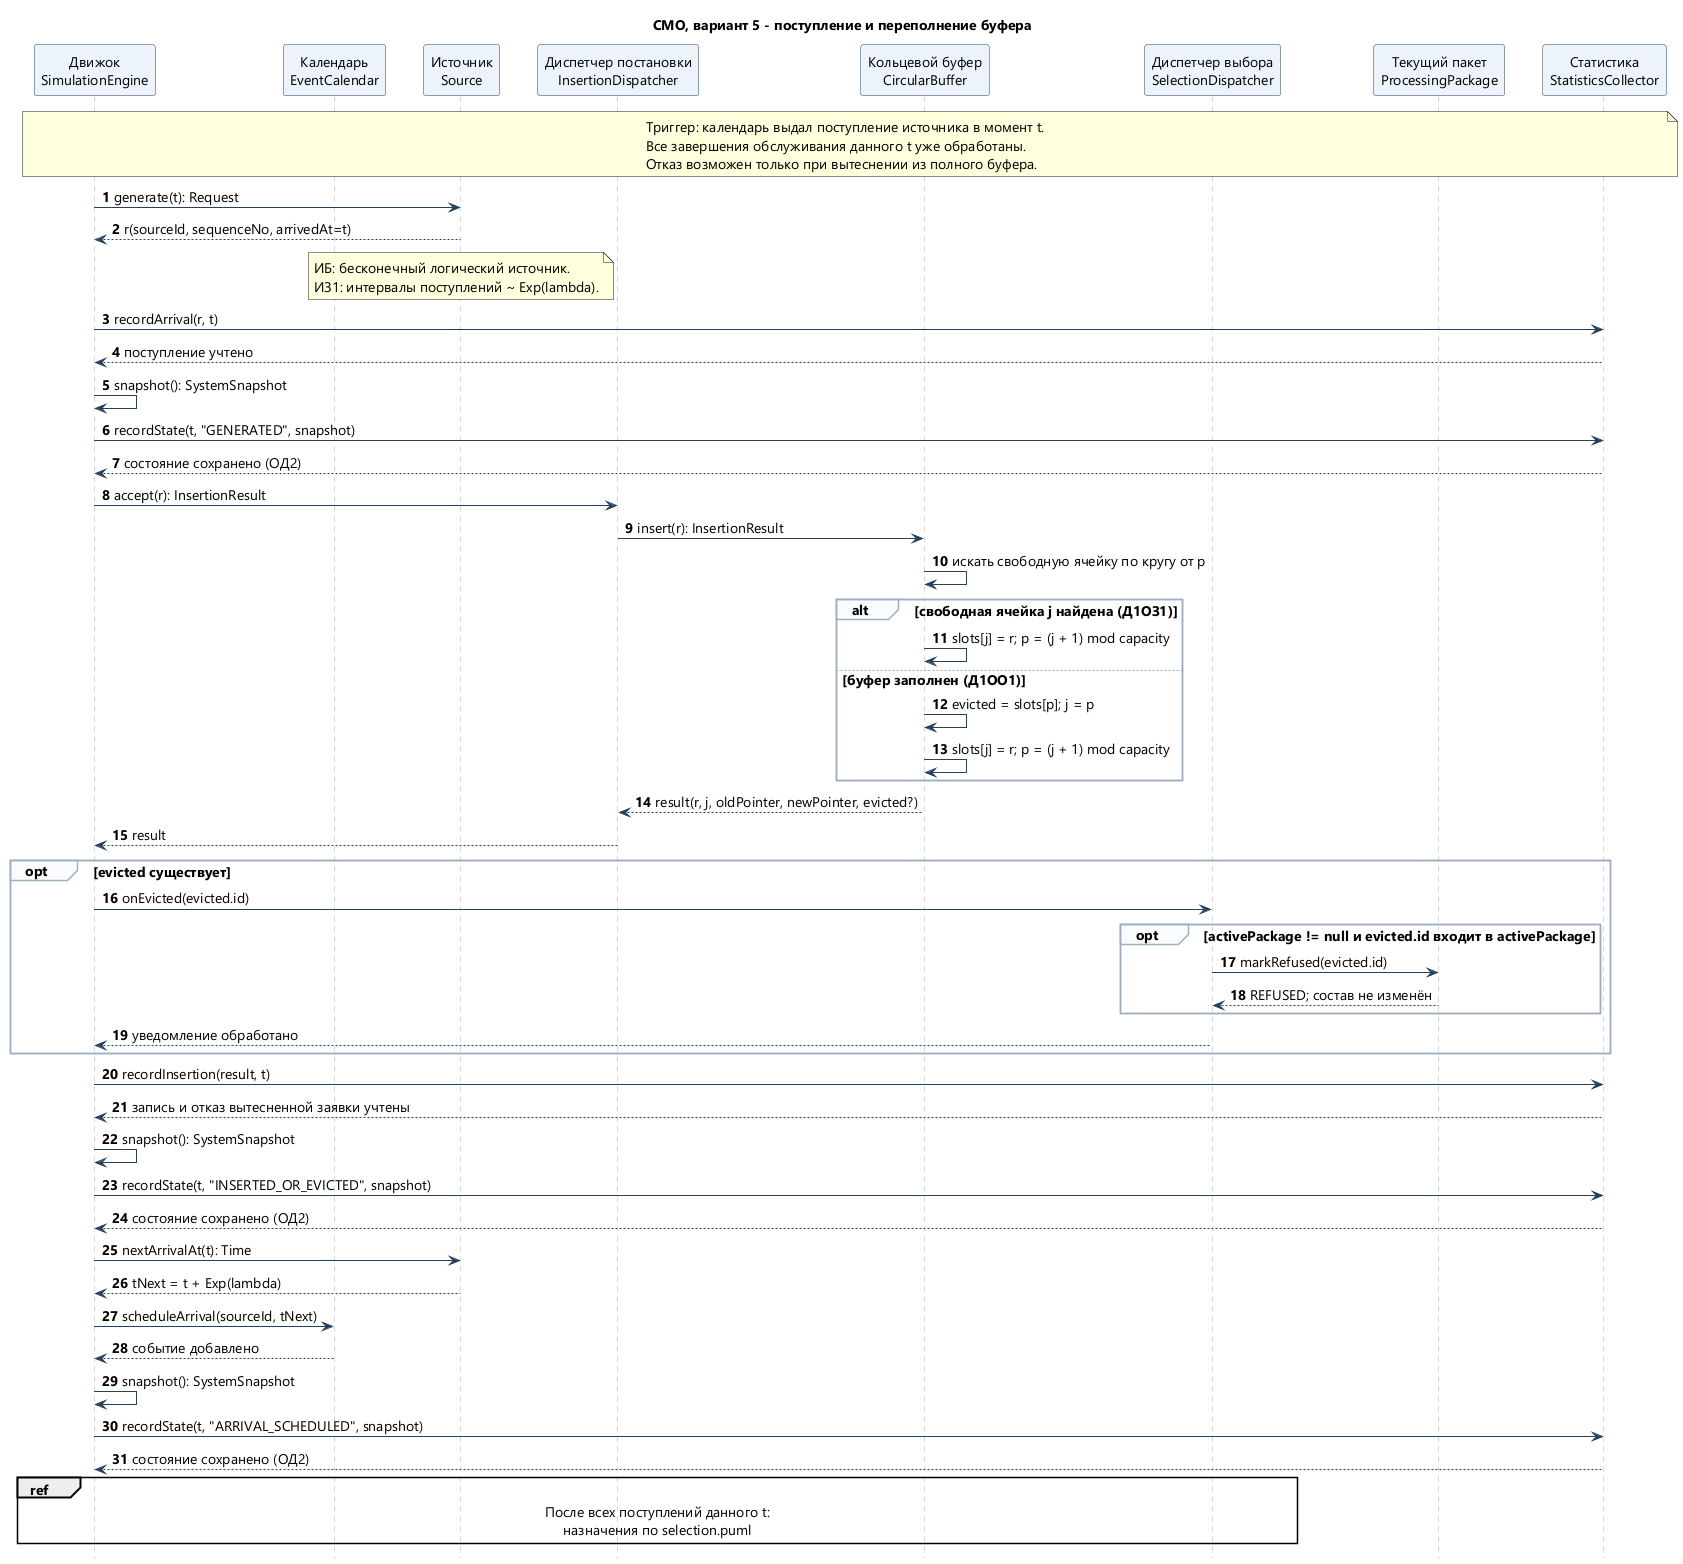

The diagram above was rendered by PlantUML. Its source (embedded in the PNG):
@startuml

skinparam defaultFontName Segoe UI
skinparam defaultFontSize 14
skinparam sequenceMessageAlign left
skinparam responseMessageBelowArrow true
skinparam ParticipantPadding 14
skinparam maxMessageSize 310
skinparam sequence {
 ArrowColor #25415D
 LifeLineBorderColor #9FAEBF
 ParticipantBackgroundColor #EDF3FA
 ParticipantBorderColor #25415D
 GroupBackgroundColor #FAFBFD
 GroupBorderColor #9FAEBF
}
hide footbox
autonumber

title СМО, вариант 5 - поступление и переполнение буфера
participant "Движок\nSimulationEngine" as E
participant "Календарь\nEventCalendar" as C
participant "Источник\nSource" as S
participant "Диспетчер постановки\nInsertionDispatcher" as I
participant "Кольцевой буфер\nCircularBuffer" as B
participant "Диспетчер выбора\nSelectionDispatcher" as D
participant "Текущий пакет\nProcessingPackage" as P
participant "Статистика\nStatisticsCollector" as T
note over E,T
Триггер: календарь выдал поступление источника в момент t.
Все завершения обслуживания данного t уже обработаны.
Отказ возможен только при вытеснении из полного буфера.
end note
E -> S: generate(t): Request
S --> E: r(sourceId, sequenceNo, arrivedAt=t)
note over S
ИБ: бесконечный логический источник.
ИЗ1: интервалы поступлений ~ Exp(lambda).
end note
E -> T: recordArrival(r, t)
T --> E: поступление учтено
E -> E: snapshot(): SystemSnapshot
E -> T: recordState(t, "GENERATED", snapshot)
T --> E: состояние сохранено (ОД2)
E -> I: accept(r): InsertionResult
I -> B: insert(r): InsertionResult
B -> B: искать свободную ячейку по кругу от p
alt свободная ячейка j найдена (Д1ОЗ1)
 B -> B: slots[j] = r; p = (j + 1) mod capacity
else буфер заполнен (Д1ОО1)
 B -> B: evicted = slots[p]; j = p
 B -> B: slots[j] = r; p = (j + 1) mod capacity
end
B --> I: result(r, j, oldPointer, newPointer, evicted?)
I --> E: result
opt evicted существует
 E -> D: onEvicted(evicted.id)
    opt activePackage != null и evicted.id входит в activePackage
  D -> P: markRefused(evicted.id)
  P --> D: REFUSED; состав не изменён
 end
 D --> E: уведомление обработано
end
E -> T: recordInsertion(result, t)
T --> E: запись и отказ вытесненной заявки учтены
E -> E: snapshot(): SystemSnapshot
E -> T: recordState(t, "INSERTED_OR_EVICTED", snapshot)
T --> E: состояние сохранено (ОД2)
E -> S: nextArrivalAt(t): Time
S --> E: tNext = t + Exp(lambda)
E -> C: scheduleArrival(sourceId, tNext)
C --> E: событие добавлено
E -> E: snapshot(): SystemSnapshot
E -> T: recordState(t, "ARRIVAL_SCHEDULED", snapshot)
T --> E: состояние сохранено (ОД2)
ref over E,D
После всех поступлений данного t:
назначения по selection.puml
end ref

@enduml